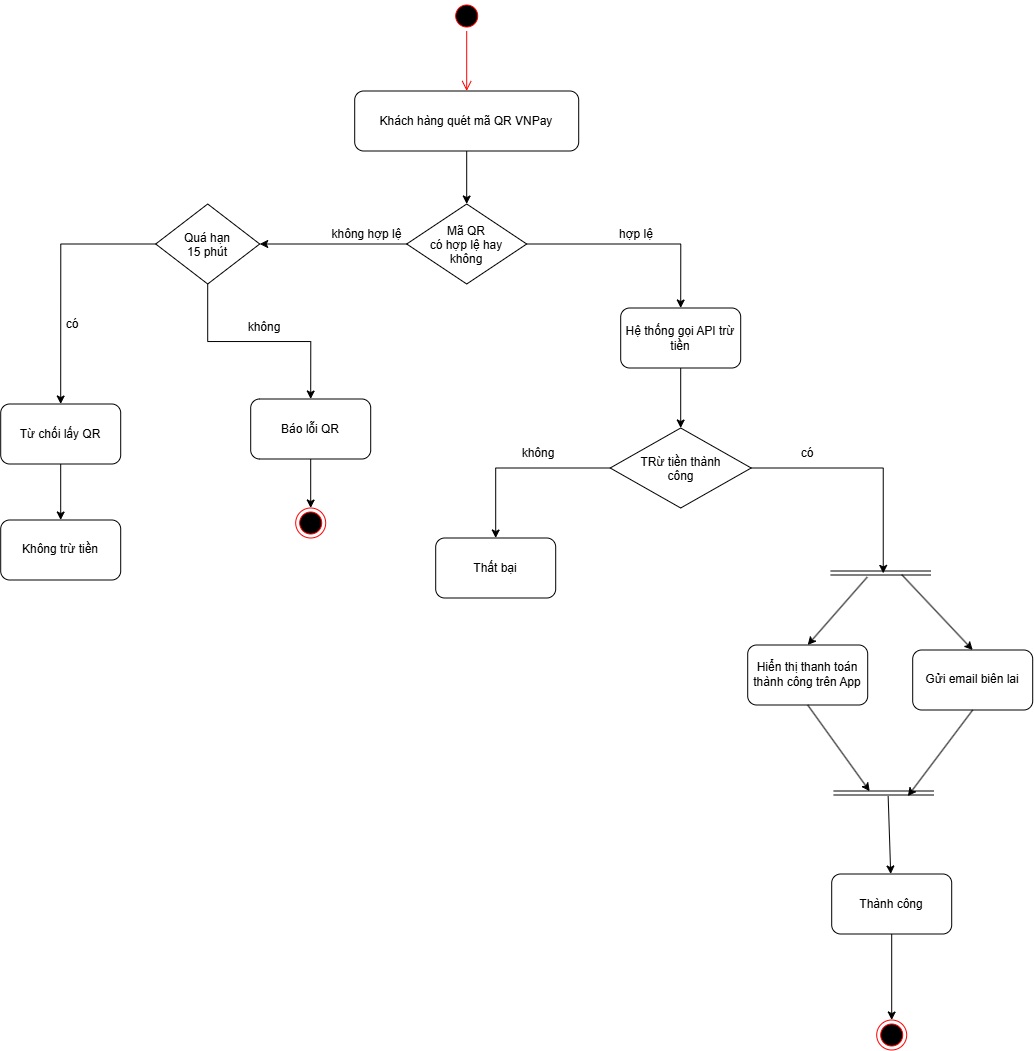

The diagram above was exported from draw.io. Its source (the exported page's mxGraphModel, read from the mxfile embedded in the PNG):
<mxGraphModel dx="1972" dy="1268" grid="0" gridSize="10" guides="1" tooltips="1" connect="1" arrows="1" fold="1" page="0" pageScale="1" pageWidth="850" pageHeight="1100" math="0" shadow="0">
  <root>
    <mxCell id="0" />
    <mxCell id="1" parent="0" />
    <mxCell id="wICzDlo1ewovemkEpAO--1" parent="1" style="ellipse;html=1;shape=startState;fillColor=#000000;strokeColor=#ff0000;" value="" vertex="1">
      <mxGeometry height="30" width="30" x="138" y="-65" as="geometry" />
    </mxCell>
    <mxCell id="wICzDlo1ewovemkEpAO--2" edge="1" parent="1" source="wICzDlo1ewovemkEpAO--1" style="edgeStyle=orthogonalEdgeStyle;html=1;verticalAlign=bottom;endArrow=open;endSize=8;strokeColor=#ff0000;rounded=0;" value="">
      <mxGeometry relative="1" as="geometry">
        <mxPoint x="153" y="25" as="targetPoint" />
      </mxGeometry>
    </mxCell>
    <mxCell id="wICzDlo1ewovemkEpAO--5" edge="1" parent="1" source="wICzDlo1ewovemkEpAO--3" style="edgeStyle=orthogonalEdgeStyle;rounded=0;orthogonalLoop=1;jettySize=auto;html=1;" target="wICzDlo1ewovemkEpAO--4" value="">
      <mxGeometry relative="1" as="geometry" />
    </mxCell>
    <mxCell id="wICzDlo1ewovemkEpAO--3" parent="1" style="rounded=1;whiteSpace=wrap;html=1;" value="Khách hàng quét mã QR VNPay" vertex="1">
      <mxGeometry height="60" width="224" x="41" y="25" as="geometry" />
    </mxCell>
    <mxCell id="wICzDlo1ewovemkEpAO--9" edge="1" parent="1" source="wICzDlo1ewovemkEpAO--4" style="edgeStyle=orthogonalEdgeStyle;rounded=0;orthogonalLoop=1;jettySize=auto;html=1;exitX=0;exitY=0.5;exitDx=0;exitDy=0;" target="wICzDlo1ewovemkEpAO--27">
      <mxGeometry relative="1" as="geometry">
        <mxPoint x="-143.18" y="341.65" as="targetPoint" />
      </mxGeometry>
    </mxCell>
    <mxCell id="wICzDlo1ewovemkEpAO--12" edge="1" parent="1" source="wICzDlo1ewovemkEpAO--4" style="edgeStyle=orthogonalEdgeStyle;rounded=0;orthogonalLoop=1;jettySize=auto;html=1;entryX=0.5;entryY=0;entryDx=0;entryDy=0;" target="wICzDlo1ewovemkEpAO--11">
      <mxGeometry relative="1" as="geometry" />
    </mxCell>
    <mxCell id="wICzDlo1ewovemkEpAO--4" parent="1" style="rhombus;whiteSpace=wrap;html=1;shapeInside=1;" value="Mã QR có hợp lệ hay không" vertex="1">
      <mxGeometry height="80" width="120" x="93" y="138" as="geometry" />
    </mxCell>
    <mxCell id="wICzDlo1ewovemkEpAO--8" edge="1" parent="1" source="wICzDlo1ewovemkEpAO--6" style="edgeStyle=orthogonalEdgeStyle;rounded=0;orthogonalLoop=1;jettySize=auto;html=1;" target="wICzDlo1ewovemkEpAO--7" value="">
      <mxGeometry relative="1" as="geometry" />
    </mxCell>
    <mxCell id="wICzDlo1ewovemkEpAO--6" parent="1" style="rounded=1;whiteSpace=wrap;html=1;" value="Báo lỗi QR" vertex="1">
      <mxGeometry height="60" width="120" x="-63" y="333" as="geometry" />
    </mxCell>
    <mxCell id="wICzDlo1ewovemkEpAO--7" parent="1" style="ellipse;html=1;shape=endState;fillColor=#000000;strokeColor=#ff0000;" value="" vertex="1">
      <mxGeometry height="30" width="30" x="-18" y="442" as="geometry" />
    </mxCell>
    <mxCell id="wICzDlo1ewovemkEpAO--10" parent="1" style="text;html=1;whiteSpace=wrap;strokeColor=none;fillColor=none;align=center;verticalAlign=middle;rounded=0;" value="không hợp lệ" vertex="1">
      <mxGeometry height="30" width="75" x="16" y="153" as="geometry" />
    </mxCell>
    <mxCell id="61KXuCu5HgSiq-g-HejI-1" edge="1" parent="1" source="wICzDlo1ewovemkEpAO--11" style="edgeStyle=orthogonalEdgeStyle;rounded=0;orthogonalLoop=1;jettySize=auto;html=1;entryX=0.5;entryY=0;entryDx=0;entryDy=0;" target="hPOWjE4ZKUR7dzN4sROd-3">
      <mxGeometry relative="1" as="geometry" />
    </mxCell>
    <mxCell id="wICzDlo1ewovemkEpAO--11" parent="1" style="rounded=1;whiteSpace=wrap;html=1;" value="Hệ thống gọi API trừ tiền" vertex="1">
      <mxGeometry height="60" width="120" x="307" y="242" as="geometry" />
    </mxCell>
    <mxCell id="wICzDlo1ewovemkEpAO--13" parent="1" style="text;html=1;whiteSpace=wrap;strokeColor=none;fillColor=none;align=center;verticalAlign=middle;rounded=0;" value="hợp lệ" vertex="1">
      <mxGeometry height="30" width="60" x="293" y="153" as="geometry" />
    </mxCell>
    <mxCell id="wICzDlo1ewovemkEpAO--14" parent="1" style="rounded=1;whiteSpace=wrap;html=1;" value="Hiển thị thanh toán thành công trên App" vertex="1">
      <mxGeometry height="60" width="120" x="434" y="579" as="geometry" />
    </mxCell>
    <mxCell id="wICzDlo1ewovemkEpAO--15" parent="1" style="rounded=1;whiteSpace=wrap;html=1;" value="Gửi email biên lai" vertex="1">
      <mxGeometry height="60" width="120" x="599" y="584" as="geometry" />
    </mxCell>
    <mxCell id="wICzDlo1ewovemkEpAO--25" parent="1" style="ellipse;html=1;shape=endState;fillColor=#000000;strokeColor=#ff0000;" value="" vertex="1">
      <mxGeometry height="30" width="30" x="563" y="954" as="geometry" />
    </mxCell>
    <mxCell id="wICzDlo1ewovemkEpAO--29" edge="1" parent="1" source="wICzDlo1ewovemkEpAO--27" style="edgeStyle=orthogonalEdgeStyle;rounded=0;orthogonalLoop=1;jettySize=auto;html=1;entryX=0.5;entryY=0;entryDx=0;entryDy=0;" target="wICzDlo1ewovemkEpAO--6">
      <mxGeometry relative="1" as="geometry">
        <mxPoint x="-99.88233139935664" y="292.7058967141545" as="targetPoint" />
      </mxGeometry>
    </mxCell>
    <mxCell id="wICzDlo1ewovemkEpAO--33" edge="1" parent="1" source="wICzDlo1ewovemkEpAO--27" style="edgeStyle=orthogonalEdgeStyle;rounded=0;orthogonalLoop=1;jettySize=auto;html=1;entryX=0.5;entryY=0;entryDx=0;entryDy=0;" target="wICzDlo1ewovemkEpAO--32">
      <mxGeometry relative="1" as="geometry" />
    </mxCell>
    <mxCell id="wICzDlo1ewovemkEpAO--27" parent="1" style="rhombus;whiteSpace=wrap;html=1;shapeInside=1;" value="Quá hạn 15 phút" vertex="1">
      <mxGeometry height="80" width="104" x="-158" y="138" as="geometry" />
    </mxCell>
    <mxCell id="wICzDlo1ewovemkEpAO--31" parent="1" style="text;html=1;whiteSpace=wrap;strokeColor=none;fillColor=none;align=center;verticalAlign=middle;rounded=0;" value="không" vertex="1">
      <mxGeometry height="30" width="60" x="-79" y="246" as="geometry" />
    </mxCell>
    <mxCell id="hPOWjE4ZKUR7dzN4sROd-2" edge="1" parent="1" source="wICzDlo1ewovemkEpAO--32" style="edgeStyle=orthogonalEdgeStyle;rounded=0;orthogonalLoop=1;jettySize=auto;html=1;" target="hPOWjE4ZKUR7dzN4sROd-1">
      <mxGeometry relative="1" as="geometry" />
    </mxCell>
    <mxCell id="wICzDlo1ewovemkEpAO--32" parent="1" style="rounded=1;whiteSpace=wrap;html=1;" value="Từ chối lấy QR" vertex="1">
      <mxGeometry height="60" width="120" x="-313" y="338" as="geometry" />
    </mxCell>
    <mxCell id="wICzDlo1ewovemkEpAO--34" parent="1" style="text;html=1;whiteSpace=wrap;strokeColor=none;fillColor=none;align=center;verticalAlign=middle;rounded=0;" value="có" vertex="1">
      <mxGeometry height="30" width="60" x="-271" y="243" as="geometry" />
    </mxCell>
    <mxCell id="hPOWjE4ZKUR7dzN4sROd-1" parent="1" style="rounded=1;whiteSpace=wrap;html=1;" value="Không trừ tiền" vertex="1">
      <mxGeometry height="60" width="120" x="-313" y="454" as="geometry" />
    </mxCell>
    <mxCell id="61KXuCu5HgSiq-g-HejI-2" edge="1" parent="1" source="hPOWjE4ZKUR7dzN4sROd-3" style="edgeStyle=orthogonalEdgeStyle;rounded=0;orthogonalLoop=1;jettySize=auto;html=1;">
      <mxGeometry relative="1" as="geometry">
        <mxPoint x="569.5384615384614" y="507.3845684344951" as="targetPoint" />
      </mxGeometry>
    </mxCell>
    <mxCell id="61KXuCu5HgSiq-g-HejI-7" edge="1" parent="1" source="hPOWjE4ZKUR7dzN4sROd-3" style="edgeStyle=orthogonalEdgeStyle;rounded=0;orthogonalLoop=1;jettySize=auto;html=1;entryX=0.5;entryY=0;entryDx=0;entryDy=0;" target="61KXuCu5HgSiq-g-HejI-6">
      <mxGeometry relative="1" as="geometry" />
    </mxCell>
    <mxCell id="hPOWjE4ZKUR7dzN4sROd-3" parent="1" style="rhombus;whiteSpace=wrap;html=1;shapeInside=1;" value="TRừ tiền thành công" vertex="1">
      <mxGeometry height="80" width="141" x="296.5" y="362" as="geometry" />
    </mxCell>
    <mxCell id="61KXuCu5HgSiq-g-HejI-3" parent="1" style="text;html=1;whiteSpace=wrap;strokeColor=none;fillColor=none;align=center;verticalAlign=middle;rounded=0;" value="có" vertex="1">
      <mxGeometry height="30" width="60" x="464" y="372" as="geometry" />
    </mxCell>
    <mxCell id="61KXuCu5HgSiq-g-HejI-6" parent="1" style="rounded=1;whiteSpace=wrap;html=1;" value="Thất bại" vertex="1">
      <mxGeometry height="60" width="120" x="122" y="472" as="geometry" />
    </mxCell>
    <mxCell id="61KXuCu5HgSiq-g-HejI-8" parent="1" style="text;html=1;whiteSpace=wrap;strokeColor=none;fillColor=none;align=center;verticalAlign=middle;rounded=0;" value="không" vertex="1">
      <mxGeometry height="30" width="60" x="195" y="372" as="geometry" />
    </mxCell>
    <mxCell id="61KXuCu5HgSiq-g-HejI-10" edge="1" parent="1" style="shape=link;html=1;rounded=0;" value="">
      <mxGeometry relative="1" width="100" as="geometry">
        <mxPoint x="517" y="507" as="sourcePoint" />
        <mxPoint x="617" y="507" as="targetPoint" />
      </mxGeometry>
    </mxCell>
    <mxCell id="61KXuCu5HgSiq-g-HejI-11" edge="1" parent="1" style="endArrow=classic;html=1;rounded=0;entryX=0.5;entryY=0;entryDx=0;entryDy=0;" target="wICzDlo1ewovemkEpAO--14" value="">
      <mxGeometry height="50" relative="1" width="50" as="geometry">
        <mxPoint x="553.54" y="511.08" as="sourcePoint" />
        <mxPoint x="229" y="477" as="targetPoint" />
      </mxGeometry>
    </mxCell>
    <mxCell id="61KXuCu5HgSiq-g-HejI-12" edge="1" parent="1" style="endArrow=classic;html=1;rounded=0;entryX=0.5;entryY=0;entryDx=0;entryDy=0;" target="wICzDlo1ewovemkEpAO--15" value="">
      <mxGeometry height="50" relative="1" width="50" as="geometry">
        <mxPoint x="588" y="508.62" as="sourcePoint" />
        <mxPoint x="229" y="477" as="targetPoint" />
      </mxGeometry>
    </mxCell>
    <mxCell id="61KXuCu5HgSiq-g-HejI-13" edge="1" parent="1" style="shape=link;html=1;rounded=0;" value="">
      <mxGeometry relative="1" width="100" as="geometry">
        <mxPoint x="520" y="727" as="sourcePoint" />
        <mxPoint x="620" y="727" as="targetPoint" />
      </mxGeometry>
    </mxCell>
    <mxCell id="61KXuCu5HgSiq-g-HejI-14" edge="1" parent="1" source="wICzDlo1ewovemkEpAO--14" style="endArrow=classic;html=1;rounded=0;exitX=0.5;exitY=1;exitDx=0;exitDy=0;" value="">
      <mxGeometry height="50" relative="1" width="50" as="geometry">
        <mxPoint x="179" y="527" as="sourcePoint" />
        <mxPoint x="556" y="725.23" as="targetPoint" />
      </mxGeometry>
    </mxCell>
    <mxCell id="61KXuCu5HgSiq-g-HejI-15" edge="1" parent="1" source="wICzDlo1ewovemkEpAO--15" style="endArrow=classic;html=1;rounded=0;exitX=0.5;exitY=1;exitDx=0;exitDy=0;" value="">
      <mxGeometry height="50" relative="1" width="50" as="geometry">
        <mxPoint x="759" y="744" as="sourcePoint" />
        <mxPoint x="594.15" y="730.15" as="targetPoint" />
      </mxGeometry>
    </mxCell>
    <mxCell id="61KXuCu5HgSiq-g-HejI-20" edge="1" parent="1" source="61KXuCu5HgSiq-g-HejI-16" style="edgeStyle=orthogonalEdgeStyle;rounded=0;orthogonalLoop=1;jettySize=auto;html=1;entryX=0.5;entryY=0;entryDx=0;entryDy=0;" target="wICzDlo1ewovemkEpAO--25">
      <mxGeometry relative="1" as="geometry" />
    </mxCell>
    <mxCell id="61KXuCu5HgSiq-g-HejI-16" parent="1" style="rounded=1;whiteSpace=wrap;html=1;" value="Thành công" vertex="1">
      <mxGeometry height="60" width="120" x="518" y="808" as="geometry" />
    </mxCell>
    <mxCell id="61KXuCu5HgSiq-g-HejI-19" edge="1" parent="1" style="endArrow=classic;html=1;rounded=0;" target="61KXuCu5HgSiq-g-HejI-16" value="">
      <mxGeometry height="50" relative="1" width="50" as="geometry">
        <mxPoint x="574.46" y="730.15" as="sourcePoint" />
        <mxPoint x="425" y="1067.23" as="targetPoint" />
      </mxGeometry>
    </mxCell>
  </root>
</mxGraphModel>